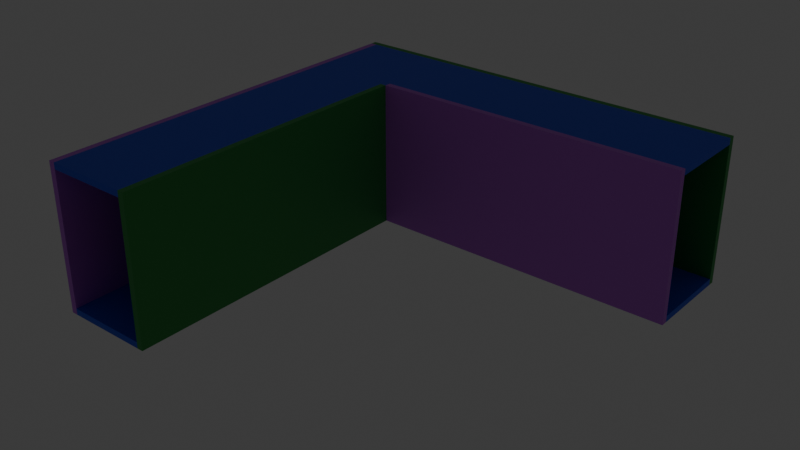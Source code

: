 # Source: scene1.blend  (saved by Blender 5.1.30; exported with 4.5.12 LTS)
import bpy
from mathutils import Matrix  # noqa: F401  (used for matrix-valued properties, if any)

bpy.ops.wm.read_factory_settings(use_empty=True)
scene = bpy.context.scene
scene.name = 'Scene'

# ---- collections
col_collection = bpy.data.collections.new('Collection'); scene.collection.children.link(col_collection)

# ---- materials (node trees are filled in below, after node groups)
mat_floor = bpy.data.materials.new('floor')
mat_floor.alpha_threshold = 0.0
mat_floor.use_backface_culling_lightprobe_volume = False
mat_floor.roughness = 0.5
mat_floor.line_color = (0.0, 0.0, 0.0, 1.0)
mat_wall2 = bpy.data.materials.new('wall2')
mat_wall2.alpha_threshold = 0.0
mat_wall2.use_backface_culling_lightprobe_volume = False
mat_wall2.roughness = 0.5
mat_wall2.line_color = (0.0, 0.0, 0.0, 1.0)
mat_wall1 = bpy.data.materials.new('wall1')
mat_wall1.alpha_threshold = 0.0
mat_wall1.use_backface_culling_lightprobe_volume = False
mat_wall1.roughness = 0.5
mat_wall1.line_color = (0.0, 0.0, 0.0, 1.0)

# ---- material node trees
mat_floor.use_nodes = True; mat_floor.node_tree.nodes.clear()
_N = mat_floor.node_tree.nodes; _L = mat_floor.node_tree.links
n0 = _N.new('ShaderNodeOutputMaterial'); n0.name = 'Material Output'; n0.location = (299, 122)
n1 = _N.new('ShaderNodeBsdfPrincipled'); n1.name = 'Principled BSDF'; n1.location = (-101, 122)
n1.inputs[0].default_value = (0.02574, 0.07881, 0.8, 1.0)
_L.new(n1.outputs[0], n0.inputs[0])
n0.is_active_output = True
mat_wall2.use_nodes = True; mat_wall2.node_tree.nodes.clear()
_N = mat_wall2.node_tree.nodes; _L = mat_wall2.node_tree.links
n0 = _N.new('ShaderNodeOutputMaterial'); n0.name = 'Material Output'; n0.location = (299, 122)
n1 = _N.new('ShaderNodeBsdfPrincipled'); n1.name = 'Principled BSDF'; n1.location = (-101, 122)
n1.inputs[0].default_value = (0.02964, 0.3275, 0.06268, 1.0)
_L.new(n1.outputs[0], n0.inputs[0])
n0.is_active_output = True
mat_wall1.use_nodes = True; mat_wall1.node_tree.nodes.clear()
_N = mat_wall1.node_tree.nodes; _L = mat_wall1.node_tree.links
n0 = _N.new('ShaderNodeOutputMaterial'); n0.name = 'Material Output'; n0.location = (299, 122)
n1 = _N.new('ShaderNodeBsdfPrincipled'); n1.name = 'Principled BSDF'; n1.location = (-101, 122)
n1.inputs[0].default_value = (0.5691, 0.1387, 0.8, 1.0)
_L.new(n1.outputs[0], n0.inputs[0])
n0.is_active_output = True

# ---- world
world_world = bpy.data.worlds.new('World'); scene.world = world_world
world_world.use_nodes = True; world_world.node_tree.nodes.clear()
_N = world_world.node_tree.nodes; _L = world_world.node_tree.links
n0 = _N.new('ShaderNodeOutputWorld'); n0.name = 'World Output'; n0.location = (200, 100)
n1 = _N.new('ShaderNodeBackground'); n1.name = 'Background'; n1.location = (-200, 100)
n1.inputs[0].default_value = (0.05088, 0.05088, 0.05088, 1.0)
_L.new(n1.outputs[0], n0.inputs[0])
n0.is_active_output = True
world_world.color = (0.05088, 0.05088, 0.05088)
world_world.sun_shadow_jitter_overblur = 0.0

# ---- lights
light_point = bpy.data.lights.new('Point', 'POINT')
light_point.color = (0.5577, 0.4602, 0.257)
light_point.energy = 0.2
light_point_001 = bpy.data.lights.new('Point.001', 'POINT')
light_point_001.color = (0.5577, 0.4602, 0.257)
light_point_001.energy = 0.2
light_point_002 = bpy.data.lights.new('Point.002', 'POINT')
light_point_002.color = (0.5577, 0.4602, 0.257)
light_point_002.energy = 0.2
light_point_003 = bpy.data.lights.new('Point.003', 'POINT')
light_point_003.color = (0.5577, 0.4602, 0.257)
light_point_003.energy = 0.2
light_point_004 = bpy.data.lights.new('Point.004', 'POINT')
light_point_004.color = (0.5577, 0.4602, 0.257)
light_point_004.energy = 0.2

# ---- meshes
me_cube = bpy.data.meshes.new('Cube')
me_cube.from_pydata([(2.0, 7.5, 0.15), (2.0, 7.5, -0.15), (2.0, -7.5, 0.15), (2.0, -7.5, -0.15), (-2.0, 7.5, 0.15), (-2.0, 7.5, -0.15), (-2.0, -7.5, 0.15), (-2.0, -7.5, -0.15)], [], [(0, 4, 6, 2), (3, 2, 6, 7), (7, 6, 4, 5), (5, 1, 3, 7), (1, 0, 2, 3), (5, 4, 0, 1)])
_uv = me_cube.uv_layers.new(name='UVMap')
_uv.uv.foreach_set('vector', [0.625, 0.5, 0.875, 0.5, 0.875, 0.75, 0.625, 0.75, 0.375, 0.75, 0.625, 0.75, 0.625, 1.0, 0.375, 1.0, 0.375, 0.0, 0.625, 0.0, 0.625, 0.25, 0.375, 0.25, 0.125, 0.5, 0.375, 0.5, 0.375, 0.75, 0.125, 0.75, 0.375, 0.5, 0.625, 0.5, 0.625, 0.75, 0.375, 0.75, 0.375, 0.25, 0.625, 0.25, 0.625, 0.5, 0.375, 0.5])
me_cube.materials.append(mat_floor)
me_cube.use_mirror_vertex_groups = False
me_cube.update()
me_cube_001 = bpy.data.meshes.new('Cube.001')
me_cube_001.from_pydata([(3.5, 7.5, 0.15), (3.5, 7.5, -0.15), (3.5, -7.5, 0.15), (3.5, -7.5, -0.15), (-3.5, 7.5, 0.15), (-3.5, 7.5, -0.15), (-3.5, -7.5, 0.15), (-3.5, -7.5, -0.15)], [], [(0, 4, 6, 2), (3, 2, 6, 7), (7, 6, 4, 5), (5, 1, 3, 7), (1, 0, 2, 3), (5, 4, 0, 1)])
_uv = me_cube_001.uv_layers.new(name='UVMap')
_uv.uv.foreach_set('vector', [0.625, 0.5, 0.875, 0.5, 0.875, 0.75, 0.625, 0.75, 0.375, 0.75, 0.625, 0.75, 0.625, 1.0, 0.375, 1.0, 0.375, 0.0, 0.625, 0.0, 0.625, 0.25, 0.375, 0.25, 0.125, 0.5, 0.375, 0.5, 0.375, 0.75, 0.125, 0.75, 0.375, 0.5, 0.625, 0.5, 0.625, 0.75, 0.375, 0.75, 0.375, 0.25, 0.625, 0.25, 0.625, 0.5, 0.375, 0.5])
me_cube_001.materials.append(mat_wall2)
me_cube_001.use_mirror_vertex_groups = False
me_cube_001.update()
me_cube_002 = bpy.data.meshes.new('Cube.002')
me_cube_002.from_pydata([(3.5, 7.5, 0.15), (3.5, 7.5, -0.15), (3.5, -7.5, 0.15), (3.5, -7.5, -0.15), (-3.5, 7.5, 0.15), (-3.5, 7.5, -0.15), (-3.5, -7.5, 0.15), (-3.5, -7.5, -0.15)], [], [(0, 4, 6, 2), (7, 6, 4, 5), (5, 1, 3, 7), (1, 0, 2, 3), (5, 4, 0, 1), (7, 3, 2, 6)])
_uv = me_cube_002.uv_layers.new(name='UVMap')
_uv.uv.foreach_set('vector', [0.625, 0.5, 0.875, 0.5, 0.875, 0.75, 0.625, 0.75, 0.375, 0.0, 0.625, 0.0, 0.625, 0.25, 0.375, 0.25, 0.125, 0.5, 0.375, 0.5, 0.375, 0.75, 0.125, 0.75, 0.375, 0.5, 0.625, 0.5, 0.625, 0.75, 0.375, 0.75, 0.375, 0.25, 0.625, 0.25, 0.625, 0.5, 0.375, 0.5, 0.125, 0.75, 0.375, 0.75, 0.625, 0.75, 0.875, 0.75])
me_cube_002.materials.append(mat_wall1)
me_cube_002.use_mirror_vertex_groups = False
me_cube_002.update()
me_cube_003 = bpy.data.meshes.new('Cube.003')
me_cube_003.from_pydata([(2.0, 7.5, 0.15), (2.0, 7.5, -0.15), (2.0, -7.5, 0.15), (2.0, -7.5, -0.15), (-2.0, 7.5, 0.15), (-2.0, 7.5, -0.15), (-2.0, -7.5, 0.15), (-2.0, -7.5, -0.15)], [], [(0, 4, 6, 2), (3, 2, 6, 7), (7, 6, 4, 5), (5, 1, 3, 7), (1, 0, 2, 3), (5, 4, 0, 1)])
_uv = me_cube_003.uv_layers.new(name='UVMap')
_uv.uv.foreach_set('vector', [0.625, 0.5, 0.875, 0.5, 0.875, 0.75, 0.625, 0.75, 0.375, 0.75, 0.625, 0.75, 0.625, 1.0, 0.375, 1.0, 0.375, 0.0, 0.625, 0.0, 0.625, 0.25, 0.375, 0.25, 0.125, 0.5, 0.375, 0.5, 0.375, 0.75, 0.125, 0.75, 0.375, 0.5, 0.625, 0.5, 0.625, 0.75, 0.375, 0.75, 0.375, 0.25, 0.625, 0.25, 0.625, 0.5, 0.375, 0.5])
me_cube_003.materials.append(mat_floor)
me_cube_003.use_mirror_vertex_groups = False
me_cube_003.update()
me_cube_004 = bpy.data.meshes.new('Cube.004')
me_cube_004.from_pydata([(2.0, 7.5, 0.15), (2.0, 7.5, -0.15), (2.0, -7.5, 0.15), (2.0, -7.5, -0.15), (-2.0, 7.5, 0.15), (-2.0, 7.5, -0.15), (-2.0, -7.5, 0.15), (-2.0, -7.5, -0.15)], [], [(0, 4, 6, 2), (3, 2, 6, 7), (7, 6, 4, 5), (5, 1, 3, 7), (1, 0, 2, 3), (5, 4, 0, 1)])
_uv = me_cube_004.uv_layers.new(name='UVMap')
_uv.uv.foreach_set('vector', [0.625, 0.5, 0.875, 0.5, 0.875, 0.75, 0.625, 0.75, 0.375, 0.75, 0.625, 0.75, 0.625, 1.0, 0.375, 1.0, 0.375, 0.0, 0.625, 0.0, 0.625, 0.25, 0.375, 0.25, 0.125, 0.5, 0.375, 0.5, 0.375, 0.75, 0.125, 0.75, 0.375, 0.5, 0.625, 0.5, 0.625, 0.75, 0.375, 0.75, 0.375, 0.25, 0.625, 0.25, 0.625, 0.5, 0.375, 0.5])
me_cube_004.materials.append(mat_floor)
me_cube_004.use_mirror_vertex_groups = False
me_cube_004.update()
me_cube_005 = bpy.data.meshes.new('Cube.005')
me_cube_005.from_pydata([(3.5, 7.5, 0.15), (3.5, 7.5, -0.15), (3.5, -7.5, 0.15), (3.5, -7.5, -0.15), (-3.5, 7.5, 0.15), (-3.5, 7.5, -0.15), (-3.5, -7.5, 0.15), (-3.5, -7.5, -0.15)], [], [(0, 4, 6, 2), (3, 2, 6, 7), (7, 6, 4, 5), (5, 1, 3, 7), (1, 0, 2, 3), (5, 4, 0, 1)])
_uv = me_cube_005.uv_layers.new(name='UVMap')
_uv.uv.foreach_set('vector', [0.625, 0.5, 0.875, 0.5, 0.875, 0.75, 0.625, 0.75, 0.375, 0.75, 0.625, 0.75, 0.625, 1.0, 0.375, 1.0, 0.375, 0.0, 0.625, 0.0, 0.625, 0.25, 0.375, 0.25, 0.125, 0.5, 0.375, 0.5, 0.375, 0.75, 0.125, 0.75, 0.375, 0.5, 0.625, 0.5, 0.625, 0.75, 0.375, 0.75, 0.375, 0.25, 0.625, 0.25, 0.625, 0.5, 0.375, 0.5])
me_cube_005.materials.append(mat_wall2)
me_cube_005.use_mirror_vertex_groups = False
me_cube_005.update()
me_cube_006 = bpy.data.meshes.new('Cube.006')
me_cube_006.from_pydata([(3.5, 7.5, 0.15), (3.5, 7.5, -0.15), (3.5, -7.5, 0.15), (3.5, -7.5, -0.15), (-3.5, 7.5, 0.15), (-3.5, 7.5, -0.15), (-3.5, -7.5, 0.15), (-3.5, -7.5, -0.15)], [], [(0, 4, 6, 2), (7, 6, 4, 5), (5, 1, 3, 7), (1, 0, 2, 3), (5, 4, 0, 1), (7, 3, 2, 6)])
_uv = me_cube_006.uv_layers.new(name='UVMap')
_uv.uv.foreach_set('vector', [0.625, 0.5, 0.875, 0.5, 0.875, 0.75, 0.625, 0.75, 0.375, 0.0, 0.625, 0.0, 0.625, 0.25, 0.375, 0.25, 0.125, 0.5, 0.375, 0.5, 0.375, 0.75, 0.125, 0.75, 0.375, 0.5, 0.625, 0.5, 0.625, 0.75, 0.375, 0.75, 0.375, 0.25, 0.625, 0.25, 0.625, 0.5, 0.375, 0.5, 0.125, 0.75, 0.375, 0.75, 0.625, 0.75, 0.875, 0.75])
me_cube_006.materials.append(mat_wall1)
me_cube_006.use_mirror_vertex_groups = False
me_cube_006.update()
me_cube_007 = bpy.data.meshes.new('Cube.007')
me_cube_007.from_pydata([(2.0, 7.5, 0.15), (2.0, 7.5, -0.15), (2.0, -7.5, 0.15), (2.0, -7.5, -0.15), (-2.0, 7.5, 0.15), (-2.0, 7.5, -0.15), (-2.0, -7.5, 0.15), (-2.0, -7.5, -0.15)], [], [(0, 4, 6, 2), (3, 2, 6, 7), (7, 6, 4, 5), (5, 1, 3, 7), (1, 0, 2, 3), (5, 4, 0, 1)])
_uv = me_cube_007.uv_layers.new(name='UVMap')
_uv.uv.foreach_set('vector', [0.625, 0.5, 0.875, 0.5, 0.875, 0.75, 0.625, 0.75, 0.375, 0.75, 0.625, 0.75, 0.625, 1.0, 0.375, 1.0, 0.375, 0.0, 0.625, 0.0, 0.625, 0.25, 0.375, 0.25, 0.125, 0.5, 0.375, 0.5, 0.375, 0.75, 0.125, 0.75, 0.375, 0.5, 0.625, 0.5, 0.625, 0.75, 0.375, 0.75, 0.375, 0.25, 0.625, 0.25, 0.625, 0.5, 0.375, 0.5])
me_cube_007.materials.append(mat_floor)
me_cube_007.use_mirror_vertex_groups = False
me_cube_007.update()
me_cube_012 = bpy.data.meshes.new('Cube.012')
me_cube_012.from_pydata([(3.2, 0.15, 0.15), (3.2, 0.15, -0.15), (3.2, -0.15, 0.15), (3.2, -0.15, -0.15), (-3.2, 0.15, 0.15), (-3.2, 0.15, -0.15), (-3.2, -0.15, 0.15), (-3.2, -0.15, -0.15)], [], [(0, 4, 6, 2), (7, 6, 4, 5), (5, 1, 3, 7), (1, 0, 2, 3), (5, 4, 0, 1), (7, 3, 2, 6)])
_uv = me_cube_012.uv_layers.new(name='UVMap')
_uv.uv.foreach_set('vector', [0.625, 0.5, 0.875, 0.5, 0.875, 0.75, 0.625, 0.75, 0.375, 0.0, 0.625, 0.0, 0.625, 0.25, 0.375, 0.25, 0.125, 0.5, 0.375, 0.5, 0.375, 0.75, 0.125, 0.75, 0.375, 0.5, 0.625, 0.5, 0.625, 0.75, 0.375, 0.75, 0.375, 0.25, 0.625, 0.25, 0.625, 0.5, 0.375, 0.5, 0.125, 0.75, 0.375, 0.75, 0.625, 0.75, 0.875, 0.75])
me_cube_012.materials.append(mat_wall1)
me_cube_012.use_mirror_vertex_groups = False
me_cube_012.update()
me_cube_013 = bpy.data.meshes.new('Cube.013')
me_cube_013.from_pydata([(3.5, 2.3, 0.15), (3.5, 2.3, -0.15), (3.5, -2.3, 0.15), (3.5, -2.3, -0.15), (-3.5, 2.3, 0.15), (-3.5, 2.3, -0.15), (-3.5, -2.3, 0.15), (-3.5, -2.3, -0.15)], [], [(0, 4, 6, 2), (3, 2, 6, 7), (7, 6, 4, 5), (5, 1, 3, 7), (1, 0, 2, 3), (5, 4, 0, 1)])
_uv = me_cube_013.uv_layers.new(name='UVMap')
_uv.uv.foreach_set('vector', [0.625, 0.5, 0.875, 0.5, 0.875, 0.75, 0.625, 0.75, 0.375, 0.75, 0.625, 0.75, 0.625, 1.0, 0.375, 1.0, 0.375, 0.0, 0.625, 0.0, 0.625, 0.25, 0.375, 0.25, 0.125, 0.5, 0.375, 0.5, 0.375, 0.75, 0.125, 0.75, 0.375, 0.5, 0.625, 0.5, 0.625, 0.75, 0.375, 0.75, 0.375, 0.25, 0.625, 0.25, 0.625, 0.5, 0.375, 0.5])
me_cube_013.materials.append(mat_wall2)
me_cube_013.use_mirror_vertex_groups = False
me_cube_013.update()
me_cube_014 = bpy.data.meshes.new('Cube.014')
me_cube_014.from_pydata([(3.5, 2.15, 0.15), (3.5, 2.15, -0.15), (3.5, -2.15, 0.15), (3.5, -2.15, -0.15), (-3.5, 2.15, 0.15), (-3.5, 2.15, -0.15), (-3.5, -2.15, 0.15), (-3.5, -2.15, -0.15)], [], [(0, 4, 6, 2), (7, 6, 4, 5), (5, 1, 3, 7), (1, 0, 2, 3), (5, 4, 0, 1), (7, 3, 2, 6)])
_uv = me_cube_014.uv_layers.new(name='UVMap')
_uv.uv.foreach_set('vector', [0.625, 0.5, 0.875, 0.5, 0.875, 0.75, 0.625, 0.75, 0.375, 0.0, 0.625, 0.0, 0.625, 0.25, 0.375, 0.25, 0.125, 0.5, 0.375, 0.5, 0.375, 0.75, 0.125, 0.75, 0.375, 0.5, 0.625, 0.5, 0.625, 0.75, 0.375, 0.75, 0.375, 0.25, 0.625, 0.25, 0.625, 0.5, 0.375, 0.5, 0.125, 0.75, 0.375, 0.75, 0.625, 0.75, 0.875, 0.75])
me_cube_014.materials.append(mat_wall1)
me_cube_014.use_mirror_vertex_groups = False
me_cube_014.update()
me_cube_015 = bpy.data.meshes.new('Cube.015')
me_cube_015.from_pydata([(2.15, 2.15, 0.15), (2.15, 2.15, -0.15), (2.15, -2.15, 0.15), (2.15, -2.15, -0.15), (-2.15, 2.15, 0.15), (-2.15, 2.15, -0.15), (-2.15, -2.15, 0.15), (-2.15, -2.15, -0.15)], [], [(0, 4, 6, 2), (3, 2, 6, 7), (7, 6, 4, 5), (5, 1, 3, 7), (1, 0, 2, 3), (5, 4, 0, 1)])
_uv = me_cube_015.uv_layers.new(name='UVMap')
_uv.uv.foreach_set('vector', [0.625, 0.5, 0.875, 0.5, 0.875, 0.75, 0.625, 0.75, 0.375, 0.75, 0.625, 0.75, 0.625, 1.0, 0.375, 1.0, 0.375, 0.0, 0.625, 0.0, 0.625, 0.25, 0.375, 0.25, 0.125, 0.5, 0.375, 0.5, 0.375, 0.75, 0.125, 0.75, 0.375, 0.5, 0.625, 0.5, 0.625, 0.75, 0.375, 0.75, 0.375, 0.25, 0.625, 0.25, 0.625, 0.5, 0.375, 0.5])
me_cube_015.materials.append(mat_floor)
me_cube_015.use_mirror_vertex_groups = False
me_cube_015.update()
me_cube_016 = bpy.data.meshes.new('Cube.016')
me_cube_016.from_pydata([(2.15, 2.15, 0.15), (2.15, 2.15, -0.15), (2.15, -2.15, 0.15), (2.15, -2.15, -0.15), (-2.15, 2.15, 0.15), (-2.15, 2.15, -0.15), (-2.15, -2.15, 0.15), (-2.15, -2.15, -0.15)], [], [(0, 4, 6, 2), (3, 2, 6, 7), (7, 6, 4, 5), (5, 1, 3, 7), (1, 0, 2, 3), (5, 4, 0, 1)])
_uv = me_cube_016.uv_layers.new(name='UVMap')
_uv.uv.foreach_set('vector', [0.625, 0.5, 0.875, 0.5, 0.875, 0.75, 0.625, 0.75, 0.375, 0.75, 0.625, 0.75, 0.625, 1.0, 0.375, 1.0, 0.375, 0.0, 0.625, 0.0, 0.625, 0.25, 0.375, 0.25, 0.125, 0.5, 0.375, 0.5, 0.375, 0.75, 0.125, 0.75, 0.375, 0.5, 0.625, 0.5, 0.625, 0.75, 0.375, 0.75, 0.375, 0.25, 0.625, 0.25, 0.625, 0.5, 0.375, 0.5])
me_cube_016.materials.append(mat_floor)
me_cube_016.use_mirror_vertex_groups = False
me_cube_016.update()

# ---- objects
ob_cube = bpy.data.objects.new('Cube', me_cube)
ob_cube_001 = bpy.data.objects.new('Cube.001', me_cube_001)
ob_cube_002 = bpy.data.objects.new('Cube.002', me_cube_002)
ob_cube_003 = bpy.data.objects.new('Cube.003', me_cube_003)
ob_cube_004 = bpy.data.objects.new('Cube.004', me_cube_004)
ob_cube_005 = bpy.data.objects.new('Cube.005', me_cube_005)
ob_cube_006 = bpy.data.objects.new('Cube.006', me_cube_006)
ob_cube_007 = bpy.data.objects.new('Cube.007', me_cube_007)
ob_cube_008 = bpy.data.objects.new('Cube.008', me_cube_012)
ob_cube_009 = bpy.data.objects.new('Cube.009', me_cube_013)
ob_cube_010 = bpy.data.objects.new('Cube.010', me_cube_014)
ob_cube_011 = bpy.data.objects.new('Cube.011', me_cube_015)
ob_cube_012 = bpy.data.objects.new('Cube.012', me_cube_016)
ob_point = bpy.data.objects.new('Point', light_point)
ob_point_001 = bpy.data.objects.new('Point.001', light_point_001)
ob_point_002 = bpy.data.objects.new('Point.002', light_point_002)
ob_point_003 = bpy.data.objects.new('Point.003', light_point_003)
ob_point_004 = bpy.data.objects.new('Point.004', light_point_004)

# ---- transforms, parenting, visibility, modifiers, constraints
ob_cube.location = (0.0, 3.5, -0.85)
ob_cube.lock_rotations_4d = False
ob_cube.empty_display_type = 'ARROWS'
ob_cube.lineart.crease_threshold = 0.0
ob_cube_001.location = (2.15, 3.5, 2.5)
ob_cube_001.rotation_euler = (-1.344e-07, -1.571, 0.0)
ob_cube_001.lock_rotations_4d = False
ob_cube_001.empty_display_type = 'ARROWS'
ob_cube_001.lineart.crease_threshold = 0.0
ob_cube_002.location = (-2.15, 3.5, 2.5)
ob_cube_002.rotation_euler = (-1.344e-07, -1.571, 0.0)
ob_cube_002.lock_rotations_4d = False
ob_cube_002.empty_display_type = 'ARROWS'
ob_cube_002.lineart.crease_threshold = 0.0
ob_cube_003.location = (0.0, 3.5, 5.85)
ob_cube_003.lock_rotations_4d = False
ob_cube_003.empty_display_type = 'ARROWS'
ob_cube_003.lineart.crease_threshold = 0.0
ob_cube_004.location = (9.8, 13.3, -0.85)
ob_cube_004.rotation_euler = (0.0, -0.0, 1.571)
ob_cube_004.lock_rotations_4d = False
ob_cube_004.empty_display_type = 'ARROWS'
ob_cube_004.lineart.crease_threshold = 0.0
ob_cube_005.location = (9.8, 15.45, 2.5)
ob_cube_005.rotation_euler = (1.571, -1.571, 0.0)
ob_cube_005.lock_rotations_4d = False
ob_cube_005.empty_display_type = 'ARROWS'
ob_cube_005.lineart.crease_threshold = 0.0
ob_cube_006.location = (9.8, 11.15, 2.5)
ob_cube_006.rotation_euler = (1.571, -1.571, 0.0)
ob_cube_006.lock_rotations_4d = False
ob_cube_006.empty_display_type = 'ARROWS'
ob_cube_006.lineart.crease_threshold = 0.0
ob_cube_007.location = (9.8, 13.3, 5.85)
ob_cube_007.rotation_euler = (0.0, -0.0, 1.571)
ob_cube_007.lock_rotations_4d = False
ob_cube_007.empty_display_type = 'ARROWS'
ob_cube_007.lineart.crease_threshold = 0.0
ob_cube_008.location = (2.15, 11.15, 2.5)
ob_cube_008.rotation_euler = (1.571, -1.571, 0.0)
ob_cube_008.lock_rotations_4d = False
ob_cube_008.empty_display_type = 'ARROWS'
ob_cube_008.lineart.crease_threshold = 0.0
ob_cube_009.location = (4.768e-07, 15.45, 2.5)
ob_cube_009.rotation_euler = (1.571, -1.571, 0.0)
ob_cube_009.lock_rotations_4d = False
ob_cube_009.empty_display_type = 'ARROWS'
ob_cube_009.lineart.crease_threshold = 0.0
ob_cube_010.location = (-2.15, 13.15, 2.5)
ob_cube_010.rotation_euler = (-1.344e-07, -1.571, 0.0)
ob_cube_010.lock_rotations_4d = False
ob_cube_010.empty_display_type = 'ARROWS'
ob_cube_010.lineart.crease_threshold = 0.0
ob_cube_011.location = (0.15, 13.15, 5.85)
ob_cube_011.lock_rotations_4d = False
ob_cube_011.empty_display_type = 'ARROWS'
ob_cube_011.lineart.crease_threshold = 0.0
ob_cube_012.location = (0.15, 13.15, -0.85)
ob_cube_012.lock_rotations_4d = False
ob_cube_012.empty_display_type = 'ARROWS'
ob_cube_012.lineart.crease_threshold = 0.0
ob_point.location = (0.0, -0.5, 5.248)
ob_point_001.location = (0.0, 6.5, 5.248)
ob_point_002.location = (0.0, 13.5, 5.248)
ob_point_003.location = (6.0, 13.5, 5.248)
ob_point_004.location = (13.0, 13.5, 5.248)

# ---- collection membership
col_collection.objects.link(ob_cube)
col_collection.objects.link(ob_cube_001)
col_collection.objects.link(ob_cube_002)
col_collection.objects.link(ob_cube_003)
col_collection.objects.link(ob_cube_004)
col_collection.objects.link(ob_cube_005)
col_collection.objects.link(ob_cube_006)
col_collection.objects.link(ob_cube_007)
col_collection.objects.link(ob_cube_008)
col_collection.objects.link(ob_cube_009)
col_collection.objects.link(ob_cube_010)
col_collection.objects.link(ob_cube_011)
col_collection.objects.link(ob_cube_012)
col_collection.objects.link(ob_point)
col_collection.objects.link(ob_point_001)
col_collection.objects.link(ob_point_002)
col_collection.objects.link(ob_point_003)
col_collection.objects.link(ob_point_004)

# ---- scene / render settings (as saved in the file)
scene.frame_start = 1; scene.frame_end = 250; scene.frame_set(1)
scene.render.engine = 'BLENDER_EEVEE_NEXT'
scene.render.bake_bias = 0.0
scene.render.bake_samples = 0
scene.cycles.sampling_pattern = 'TABULATED_SOBOL'
scene.eevee.use_volume_custom_range = False
bpy.context.view_layer.update()

# ---- added for rendering (the .blend has no active camera): camera
cam_auto = bpy.data.cameras.new('AutoCamera')
cam_auto.lens = 50.0
cam_auto.sensor_width = 36.0
cam_auto.clip_end = 1000.0
ob_auto_camera = bpy.data.objects.new('AutoCamera', cam_auto)
scene.collection.objects.link(ob_auto_camera)
ob_auto_camera.location = (33.9511, -25.9413, 23.6609)
ob_auto_camera.rotation_euler = (1.09748, -7.21219e-08, 0.694738)
scene.camera = ob_auto_camera
bpy.context.view_layer.update()
